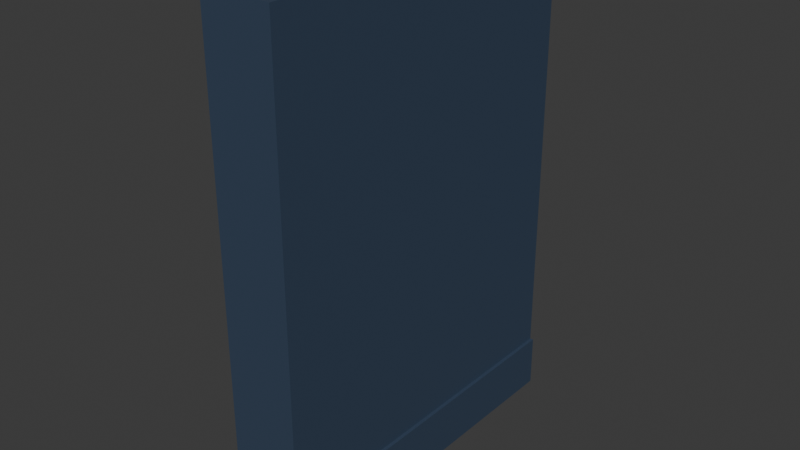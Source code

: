 # Source: roughwall.blend  (saved by Blender 5.0.119; exported with 4.5.12 LTS)
import bpy
from mathutils import Matrix  # noqa: F401  (used for matrix-valued properties, if any)

bpy.ops.wm.read_factory_settings(use_empty=True)
scene = bpy.context.scene
scene.name = 'Scene'

# ---- collections
col_rough_wall = bpy.data.collections.new('Rough Wall'); scene.collection.children.link(col_rough_wall)

# ---- materials (node trees are filled in below, after node groups)
mat_material = bpy.data.materials.new('Material')
mat_material.alpha_threshold = 0.0
mat_material.use_backface_culling_lightprobe_volume = False
mat_material.roughness = 0.5
mat_material.line_color = (0.0, 0.0, 0.0, 1.0)

# ---- material node trees
mat_material.use_nodes = True; mat_material.node_tree.nodes.clear()
_N = mat_material.node_tree.nodes; _L = mat_material.node_tree.links
n0 = _N.new('ShaderNodeOutputMaterial'); n0.name = 'Material Output'; n0.location = (200, 100)
n1 = _N.new('ShaderNodeBsdfPrincipled'); n1.name = 'Principled BSDF'; n1.location = (-200, 100)
n1.inputs[0].default_value = (0.03843, 0.06248, 0.107, 1.0)
_L.new(n1.outputs[0], n0.inputs[0])
n0.is_active_output = True

# ---- world
world_world = bpy.data.worlds.new('World'); scene.world = world_world
world_world.use_nodes = True; world_world.node_tree.nodes.clear()
_N = world_world.node_tree.nodes; _L = world_world.node_tree.links
n0 = _N.new('ShaderNodeOutputWorld'); n0.name = 'World Output'; n0.location = (200, 100)
n1 = _N.new('ShaderNodeBackground'); n1.name = 'Background'; n1.location = (-200, 100)
n1.inputs[0].default_value = (0.05088, 0.05088, 0.05088, 1.0)
_L.new(n1.outputs[0], n0.inputs[0])
n0.is_active_output = True
world_world.color = (0.05088, 0.05088, 0.05088)
world_world.sun_shadow_jitter_overblur = 0.0

# ---- meshes
me_cube_001 = bpy.data.meshes.new('Cube.001')
me_cube_001.from_pydata([(0.4, -6.514e-16, 0.0), (0.4, -6.514e-16, 2.8), (2.98e-08, -1.748e-08, 0.0), (2.98e-08, -1.748e-08, 2.8), (0.4, 2.0, 0.0), (0.4, 2.0, 2.8), (-5.96e-08, 2.0, 0.0), (-5.96e-08, 2.0, 2.8), (0.4, -6.514e-16, 0.3), (0.4, 2.0, 0.3), (0.42, 2.0, 0.3), (0.42, 2.0, 0.0), (0.42, -6.514e-16, 0.0), (0.42, -6.514e-16, 0.3)], [], [(0, 8, 1, 3, 2), (2, 3, 7, 6), (6, 7, 5, 9, 4), (9, 5, 1, 8), (2, 6, 4, 0), (7, 3, 1, 5), (8, 0, 12, 13), (11, 10, 13, 12), (0, 4, 11, 12), (4, 9, 10, 11), (9, 8, 13, 10)])
_uv = me_cube_001.uv_layers.new(name='UVMap')
_uv.uv.foreach_set('vector', [0.375, 0.0, 0.375, 0.0, 0.625, 0.0, 0.625, 0.25, 0.375, 0.25, 0.375, 0.25, 0.625, 0.25, 0.625, 0.5, 0.375, 0.5, 0.375, 0.5, 0.625, 0.5, 0.625, 0.75, 0.375, 0.75, 0.375, 0.75, 0.375, 0.75, 0.625, 0.75, 0.625, 1.0, 0.375, 1.0, 0.125, 0.5, 0.375, 0.5, 0.375, 0.75, 0.125, 0.75, 0.625, 0.5, 0.875, 0.5, 0.875, 0.75, 0.625, 0.75, 0.375, 0.0, 0.375, 0.0, 0.375, 0.0, 0.375, 0.0, 0.375, 0.75, 0.375, 0.75, 0.375, 1.0, 0.375, 1.0, 0.125, 0.75, 0.375, 0.75, 0.375, 0.75, 0.125, 0.75, 0.375, 0.75, 0.375, 0.75, 0.375, 0.75, 0.375, 0.75, 0.375, 0.75, 0.375, 1.0, 0.375, 1.0, 0.375, 0.75])
me_cube_001.materials.append(mat_material)
me_cube_001.update()

# ---- objects
ob_rough_wall__col = bpy.data.objects.new('Rough Wall -col', me_cube_001)

# ---- transforms, parenting, visibility, modifiers, constraints
ob_rough_wall__col.location = (0.0, 0.0, 0.0)

# ---- collection membership
col_rough_wall.objects.link(ob_rough_wall__col)

# ---- scene / render settings (as saved in the file)
scene.frame_start = 1; scene.frame_end = 250; scene.frame_set(1)
scene.render.engine = 'BLENDER_EEVEE_NEXT'
scene.render.bake_bias = 0.0
scene.render.bake_samples = 0
scene.cycles.sampling_pattern = 'TABULATED_SOBOL'
scene.eevee.use_volume_custom_range = False
bpy.context.view_layer.update()

# ---- added for rendering (the .blend has no active camera and no usable light): camera, sun
cam_auto = bpy.data.cameras.new('AutoCamera')
cam_auto.lens = 50.0
cam_auto.sensor_width = 36.0
cam_auto.clip_end = 1000.0
ob_auto_camera = bpy.data.objects.new('AutoCamera', cam_auto)
scene.collection.objects.link(ob_auto_camera)
ob_auto_camera.location = (3.41726, -2.84871, 3.96581)
ob_auto_camera.rotation_euler = (1.09748, -7.21219e-08, 0.694738)
scene.camera = ob_auto_camera
light_auto_sun = bpy.data.lights.new('AutoSun', 'SUN')
light_auto_sun.energy = 3.0
light_auto_sun.angle = 0.0523599
ob_auto_sun = bpy.data.objects.new('AutoSun', light_auto_sun)
scene.collection.objects.link(ob_auto_sun)
ob_auto_sun.rotation_euler = (0.872665, 0.174533, 0.523599)
bpy.context.view_layer.update()
